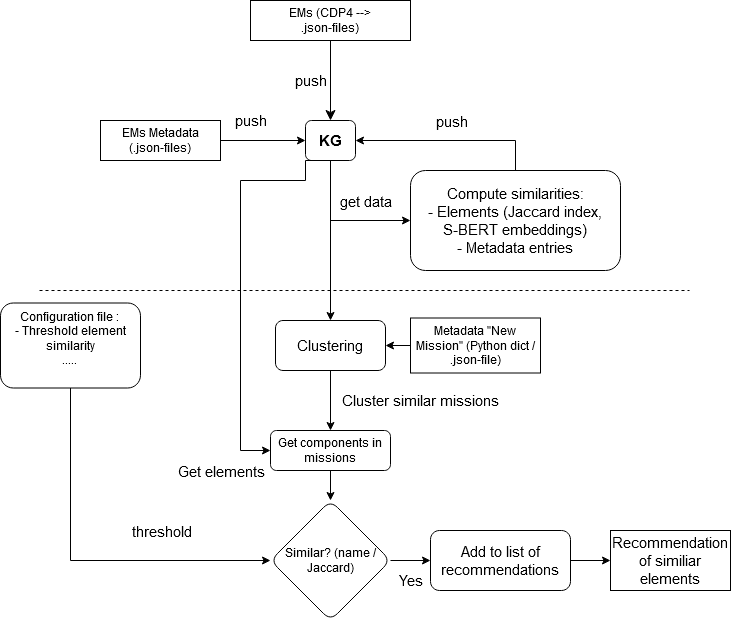

The diagram above was exported from draw.io. Its source (the exported page's mxGraphModel, read from the mxfile embedded in the PNG):
<mxGraphModel dx="1038" dy="564" grid="1" gridSize="10" guides="1" tooltips="1" connect="1" arrows="1" fold="1" page="1" pageScale="1" pageWidth="827" pageHeight="1169" math="0" shadow="0">
  <root>
    <mxCell id="WIyWlLk6GJQsqaUBKTNV-0" />
    <mxCell id="WIyWlLk6GJQsqaUBKTNV-1" parent="WIyWlLk6GJQsqaUBKTNV-0" />
    <mxCell id="WIyWlLk6GJQsqaUBKTNV-2" value="push" style="rounded=0;html=1;jettySize=auto;orthogonalLoop=1;fontSize=15;endArrow=classic;endFill=1;endSize=8;strokeWidth=1;shadow=0;labelBackgroundColor=none;edgeStyle=orthogonalEdgeStyle;entryX=0.5;entryY=0;entryDx=0;entryDy=0;" parent="WIyWlLk6GJQsqaUBKTNV-1" source="WIyWlLk6GJQsqaUBKTNV-3" target="WIyWlLk6GJQsqaUBKTNV-7" edge="1">
      <mxGeometry y="-20" relative="1" as="geometry">
        <mxPoint as="offset" />
      </mxGeometry>
    </mxCell>
    <mxCell id="WIyWlLk6GJQsqaUBKTNV-3" value="&lt;div&gt;EMs (CDP4 --&amp;gt;&lt;br&gt;&lt;/div&gt;.json-files)" style="rounded=0;whiteSpace=wrap;html=1;fontSize=12;glass=0;strokeWidth=1;shadow=0;" parent="WIyWlLk6GJQsqaUBKTNV-1" vertex="1">
      <mxGeometry x="300" y="20" width="160" height="40" as="geometry" />
    </mxCell>
    <mxCell id="LccBPP8wsp7ZHfbjpoQY-5" value="" style="edgeStyle=orthogonalEdgeStyle;rounded=0;orthogonalLoop=1;jettySize=auto;html=1;fontSize=15;endArrow=classic;endFill=1;entryX=0;entryY=0.5;entryDx=0;entryDy=0;" edge="1" parent="WIyWlLk6GJQsqaUBKTNV-1" source="WIyWlLk6GJQsqaUBKTNV-7" target="LccBPP8wsp7ZHfbjpoQY-3">
      <mxGeometry relative="1" as="geometry">
        <mxPoint x="380" y="250" as="targetPoint" />
        <Array as="points">
          <mxPoint x="380" y="240" />
        </Array>
      </mxGeometry>
    </mxCell>
    <mxCell id="LccBPP8wsp7ZHfbjpoQY-9" value="get data" style="edgeLabel;html=1;align=center;verticalAlign=middle;resizable=0;points=[];fontSize=15;" vertex="1" connectable="0" parent="LccBPP8wsp7ZHfbjpoQY-5">
      <mxGeometry x="0.2714" relative="1" as="geometry">
        <mxPoint x="5" y="-20" as="offset" />
      </mxGeometry>
    </mxCell>
    <mxCell id="WIyWlLk6GJQsqaUBKTNV-7" value="&lt;font style=&quot;font-size: 15px&quot;&gt;&lt;b&gt;KG&lt;/b&gt;&lt;/font&gt;" style="rounded=1;whiteSpace=wrap;html=1;fontSize=12;glass=0;strokeWidth=1;shadow=0;" parent="WIyWlLk6GJQsqaUBKTNV-1" vertex="1">
      <mxGeometry x="355" y="140" width="50" height="40" as="geometry" />
    </mxCell>
    <mxCell id="LccBPP8wsp7ZHfbjpoQY-2" value="push" style="edgeStyle=orthogonalEdgeStyle;rounded=0;orthogonalLoop=1;jettySize=auto;html=1;fontSize=15;" edge="1" parent="WIyWlLk6GJQsqaUBKTNV-1" source="LccBPP8wsp7ZHfbjpoQY-0" target="WIyWlLk6GJQsqaUBKTNV-7">
      <mxGeometry x="-0.2941" y="20" relative="1" as="geometry">
        <mxPoint as="offset" />
      </mxGeometry>
    </mxCell>
    <mxCell id="LccBPP8wsp7ZHfbjpoQY-0" value="&lt;div&gt;EMs Metadata&lt;/div&gt;&lt;div&gt;(.json-files)&lt;br&gt;&lt;/div&gt;" style="rounded=0;whiteSpace=wrap;html=1;fontSize=12;glass=0;strokeWidth=1;shadow=0;" vertex="1" parent="WIyWlLk6GJQsqaUBKTNV-1">
      <mxGeometry x="150" y="140" width="120" height="40" as="geometry" />
    </mxCell>
    <mxCell id="LccBPP8wsp7ZHfbjpoQY-7" value="" style="edgeStyle=orthogonalEdgeStyle;rounded=0;orthogonalLoop=1;jettySize=auto;html=1;fontSize=15;endArrow=classic;endFill=1;entryX=1;entryY=0.5;entryDx=0;entryDy=0;" edge="1" parent="WIyWlLk6GJQsqaUBKTNV-1" source="LccBPP8wsp7ZHfbjpoQY-3" target="WIyWlLk6GJQsqaUBKTNV-7">
      <mxGeometry relative="1" as="geometry">
        <mxPoint x="565" y="90" as="targetPoint" />
        <Array as="points">
          <mxPoint x="565" y="160" />
        </Array>
      </mxGeometry>
    </mxCell>
    <mxCell id="LccBPP8wsp7ZHfbjpoQY-10" value="push" style="edgeLabel;html=1;align=center;verticalAlign=middle;resizable=0;points=[];fontSize=15;" vertex="1" connectable="0" parent="LccBPP8wsp7ZHfbjpoQY-7">
      <mxGeometry x="-0.0737" y="4" relative="1" as="geometry">
        <mxPoint x="-7" y="-24" as="offset" />
      </mxGeometry>
    </mxCell>
    <mxCell id="LccBPP8wsp7ZHfbjpoQY-3" value="&lt;div&gt;Compute similarities:&lt;/div&gt;&lt;div&gt;- Elements (Jaccard index, S-BERT embeddings)&lt;/div&gt;&lt;div&gt;- Metadata entries &lt;br&gt;&lt;/div&gt;" style="rounded=1;whiteSpace=wrap;html=1;fontSize=15;" vertex="1" parent="WIyWlLk6GJQsqaUBKTNV-1">
      <mxGeometry x="460" y="190" width="210" height="100" as="geometry" />
    </mxCell>
    <mxCell id="LccBPP8wsp7ZHfbjpoQY-11" value="" style="endArrow=none;dashed=1;html=1;rounded=0;fontSize=15;" edge="1" parent="WIyWlLk6GJQsqaUBKTNV-1">
      <mxGeometry width="50" height="50" relative="1" as="geometry">
        <mxPoint x="89" y="310" as="sourcePoint" />
        <mxPoint x="739" y="310" as="targetPoint" />
      </mxGeometry>
    </mxCell>
    <mxCell id="LccBPP8wsp7ZHfbjpoQY-14" value="" style="edgeStyle=orthogonalEdgeStyle;rounded=0;orthogonalLoop=1;jettySize=auto;html=1;fontSize=15;endArrow=none;endFill=0;startArrow=classic;startFill=1;entryX=0.5;entryY=1;entryDx=0;entryDy=0;" edge="1" parent="WIyWlLk6GJQsqaUBKTNV-1" source="LccBPP8wsp7ZHfbjpoQY-12" target="WIyWlLk6GJQsqaUBKTNV-7">
      <mxGeometry relative="1" as="geometry">
        <mxPoint x="375" y="265" as="targetPoint" />
      </mxGeometry>
    </mxCell>
    <mxCell id="LccBPP8wsp7ZHfbjpoQY-18" value="Cluster similar missions" style="edgeStyle=orthogonalEdgeStyle;rounded=0;orthogonalLoop=1;jettySize=auto;html=1;fontSize=15;startArrow=none;startFill=0;endArrow=classic;endFill=1;entryX=0.5;entryY=0;entryDx=0;entryDy=0;" edge="1" parent="WIyWlLk6GJQsqaUBKTNV-1" source="LccBPP8wsp7ZHfbjpoQY-12" target="LccBPP8wsp7ZHfbjpoQY-21">
      <mxGeometry y="90" relative="1" as="geometry">
        <mxPoint x="380" y="490" as="targetPoint" />
        <mxPoint as="offset" />
      </mxGeometry>
    </mxCell>
    <mxCell id="LccBPP8wsp7ZHfbjpoQY-12" value="Clustering" style="rounded=1;whiteSpace=wrap;html=1;fontSize=15;" vertex="1" parent="WIyWlLk6GJQsqaUBKTNV-1">
      <mxGeometry x="325" y="340" width="110" height="50" as="geometry" />
    </mxCell>
    <mxCell id="LccBPP8wsp7ZHfbjpoQY-16" value="" style="edgeStyle=orthogonalEdgeStyle;rounded=0;orthogonalLoop=1;jettySize=auto;html=1;fontSize=15;startArrow=none;startFill=0;endArrow=classic;endFill=1;" edge="1" parent="WIyWlLk6GJQsqaUBKTNV-1" source="LccBPP8wsp7ZHfbjpoQY-15" target="LccBPP8wsp7ZHfbjpoQY-12">
      <mxGeometry relative="1" as="geometry" />
    </mxCell>
    <mxCell id="LccBPP8wsp7ZHfbjpoQY-15" value="Metadata &quot;New Mission&quot; (Python dict / .json-file)" style="rounded=0;whiteSpace=wrap;html=1;fontSize=12;glass=0;strokeWidth=1;shadow=0;" vertex="1" parent="WIyWlLk6GJQsqaUBKTNV-1">
      <mxGeometry x="460" y="337.5" width="130" height="55" as="geometry" />
    </mxCell>
    <mxCell id="LccBPP8wsp7ZHfbjpoQY-26" value="" style="edgeStyle=orthogonalEdgeStyle;rounded=0;orthogonalLoop=1;jettySize=auto;html=1;fontSize=15;startArrow=none;startFill=0;endArrow=classic;endFill=1;entryX=0;entryY=0.5;entryDx=0;entryDy=0;" edge="1" parent="WIyWlLk6GJQsqaUBKTNV-1" source="LccBPP8wsp7ZHfbjpoQY-19" target="LccBPP8wsp7ZHfbjpoQY-23">
      <mxGeometry relative="1" as="geometry">
        <mxPoint x="650" y="512.5" as="targetPoint" />
        <Array as="points">
          <mxPoint x="120" y="580" />
        </Array>
      </mxGeometry>
    </mxCell>
    <mxCell id="LccBPP8wsp7ZHfbjpoQY-27" value="threshold" style="edgeLabel;html=1;align=center;verticalAlign=middle;resizable=0;points=[];fontSize=15;" vertex="1" connectable="0" parent="LccBPP8wsp7ZHfbjpoQY-26">
      <mxGeometry x="0.1897" y="-1" relative="1" as="geometry">
        <mxPoint x="41" y="-31" as="offset" />
      </mxGeometry>
    </mxCell>
    <mxCell id="LccBPP8wsp7ZHfbjpoQY-19" value="&lt;div&gt;Configuration file : &lt;br&gt;&lt;/div&gt;&lt;div&gt;- Threshold element similarity&lt;/div&gt;&lt;div&gt;.....&lt;br&gt;&lt;/div&gt;&lt;div&gt;&lt;br&gt;&lt;/div&gt;" style="rounded=1;whiteSpace=wrap;html=1;fontSize=12;glass=0;strokeWidth=1;shadow=0;" vertex="1" parent="WIyWlLk6GJQsqaUBKTNV-1">
      <mxGeometry x="50" y="322.5" width="140" height="85" as="geometry" />
    </mxCell>
    <mxCell id="LccBPP8wsp7ZHfbjpoQY-24" value="" style="edgeStyle=orthogonalEdgeStyle;rounded=0;orthogonalLoop=1;jettySize=auto;html=1;fontSize=15;startArrow=none;startFill=0;endArrow=classic;endFill=1;" edge="1" parent="WIyWlLk6GJQsqaUBKTNV-1" source="LccBPP8wsp7ZHfbjpoQY-21" target="LccBPP8wsp7ZHfbjpoQY-23">
      <mxGeometry relative="1" as="geometry" />
    </mxCell>
    <mxCell id="LccBPP8wsp7ZHfbjpoQY-29" value="" style="edgeStyle=orthogonalEdgeStyle;rounded=0;orthogonalLoop=1;jettySize=auto;html=1;fontSize=15;startArrow=classic;startFill=1;endArrow=none;endFill=0;entryX=0.5;entryY=1;entryDx=0;entryDy=0;" edge="1" parent="WIyWlLk6GJQsqaUBKTNV-1" source="LccBPP8wsp7ZHfbjpoQY-21" target="WIyWlLk6GJQsqaUBKTNV-7">
      <mxGeometry relative="1" as="geometry">
        <mxPoint x="220" y="470" as="targetPoint" />
        <Array as="points">
          <mxPoint x="290" y="470" />
          <mxPoint x="290" y="200" />
          <mxPoint x="355" y="200" />
          <mxPoint x="355" y="180" />
        </Array>
      </mxGeometry>
    </mxCell>
    <mxCell id="LccBPP8wsp7ZHfbjpoQY-30" value="Get elements" style="edgeLabel;html=1;align=center;verticalAlign=middle;resizable=0;points=[];fontSize=15;" vertex="1" connectable="0" parent="LccBPP8wsp7ZHfbjpoQY-29">
      <mxGeometry x="-0.3975" relative="1" as="geometry">
        <mxPoint x="-20" y="114" as="offset" />
      </mxGeometry>
    </mxCell>
    <mxCell id="LccBPP8wsp7ZHfbjpoQY-21" value="Get components in missions" style="rounded=1;whiteSpace=wrap;html=1;fontSize=12;glass=0;strokeWidth=1;shadow=0;" vertex="1" parent="WIyWlLk6GJQsqaUBKTNV-1">
      <mxGeometry x="320" y="450" width="120" height="40" as="geometry" />
    </mxCell>
    <mxCell id="LccBPP8wsp7ZHfbjpoQY-23" value="Similar? (name / Jaccard)" style="rhombus;whiteSpace=wrap;html=1;rounded=1;glass=0;strokeWidth=1;shadow=0;" vertex="1" parent="WIyWlLk6GJQsqaUBKTNV-1">
      <mxGeometry x="320" y="520" width="120" height="120" as="geometry" />
    </mxCell>
    <mxCell id="LccBPP8wsp7ZHfbjpoQY-33" value="Recommendation of similiar elements" style="rounded=0;whiteSpace=wrap;html=1;fontSize=15;" vertex="1" parent="WIyWlLk6GJQsqaUBKTNV-1">
      <mxGeometry x="660" y="550" width="120" height="60" as="geometry" />
    </mxCell>
    <mxCell id="LccBPP8wsp7ZHfbjpoQY-36" value="" style="edgeStyle=orthogonalEdgeStyle;rounded=0;orthogonalLoop=1;jettySize=auto;html=1;fontSize=15;startArrow=none;startFill=0;endArrow=classic;endFill=1;" edge="1" parent="WIyWlLk6GJQsqaUBKTNV-1" source="LccBPP8wsp7ZHfbjpoQY-31" target="LccBPP8wsp7ZHfbjpoQY-33">
      <mxGeometry relative="1" as="geometry" />
    </mxCell>
    <mxCell id="LccBPP8wsp7ZHfbjpoQY-31" value="Add to list of recommendations" style="rounded=1;whiteSpace=wrap;html=1;fontSize=15;" vertex="1" parent="WIyWlLk6GJQsqaUBKTNV-1">
      <mxGeometry x="480" y="550" width="140" height="60" as="geometry" />
    </mxCell>
    <mxCell id="LccBPP8wsp7ZHfbjpoQY-34" value="Yes" style="edgeStyle=orthogonalEdgeStyle;rounded=0;orthogonalLoop=1;jettySize=auto;html=1;fontSize=15;startArrow=none;startFill=0;endArrow=classic;endFill=1;" edge="1" parent="WIyWlLk6GJQsqaUBKTNV-1" source="LccBPP8wsp7ZHfbjpoQY-23" target="LccBPP8wsp7ZHfbjpoQY-31">
      <mxGeometry y="-20" relative="1" as="geometry">
        <mxPoint x="440" y="580" as="sourcePoint" />
        <mxPoint x="480" y="580" as="targetPoint" />
        <Array as="points" />
        <mxPoint as="offset" />
      </mxGeometry>
    </mxCell>
  </root>
</mxGraphModel>